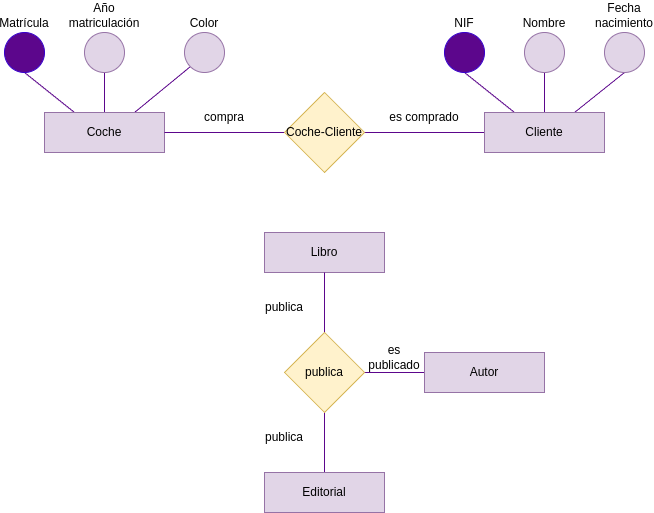

The diagram above was exported from draw.io. Its source (the exported page's mxGraphModel, read from the mxfile embedded in the PNG):
<mxGraphModel dx="1569" dy="606" grid="1" gridSize="10" guides="1" tooltips="1" connect="1" arrows="1" fold="1" page="1" pageScale="1" pageWidth="850" pageHeight="1100" math="0" shadow="0">
  <root>
    <mxCell id="0" />
    <mxCell id="1" parent="0" />
    <mxCell id="2" style="edgeStyle=none;html=1;exitX=0.25;exitY=0;exitDx=0;exitDy=0;entryX=0.5;entryY=1;entryDx=0;entryDy=0;strokeColor=#5C068C;endArrow=none;endFill=0;" parent="1" source="5" target="13" edge="1">
      <mxGeometry relative="1" as="geometry" />
    </mxCell>
    <mxCell id="3" style="edgeStyle=none;html=1;exitX=0.5;exitY=0;exitDx=0;exitDy=0;entryX=0.5;entryY=1;entryDx=0;entryDy=0;strokeColor=#5C068C;endArrow=none;endFill=0;" parent="1" source="5" target="14" edge="1">
      <mxGeometry relative="1" as="geometry" />
    </mxCell>
    <mxCell id="4" style="edgeStyle=none;html=1;exitX=0.75;exitY=0;exitDx=0;exitDy=0;entryX=0.5;entryY=1;entryDx=0;entryDy=0;strokeColor=#5C068C;endArrow=none;endFill=0;" parent="1" source="5" target="15" edge="1">
      <mxGeometry relative="1" as="geometry" />
    </mxCell>
    <mxCell id="19" style="edgeStyle=none;html=1;exitX=0;exitY=0.5;exitDx=0;exitDy=0;entryX=1;entryY=0.5;entryDx=0;entryDy=0;endArrow=none;endFill=0;strokeColor=#5C068C;" parent="1" source="5" target="17" edge="1">
      <mxGeometry relative="1" as="geometry" />
    </mxCell>
    <mxCell id="5" value="Cliente" style="rounded=0;whiteSpace=wrap;html=1;fillColor=#e1d5e7;strokeColor=#9673a6;" parent="1" vertex="1">
      <mxGeometry x="440" y="200" width="120" height="40" as="geometry" />
    </mxCell>
    <mxCell id="6" style="edgeStyle=none;html=1;exitX=0.25;exitY=0;exitDx=0;exitDy=0;entryX=0.5;entryY=1;entryDx=0;entryDy=0;strokeColor=#5C068C;endArrow=none;endFill=0;" parent="1" source="16" target="10" edge="1">
      <mxGeometry relative="1" as="geometry">
        <mxPoint x="30" y="200" as="sourcePoint" />
      </mxGeometry>
    </mxCell>
    <mxCell id="7" style="edgeStyle=none;html=1;exitX=0.5;exitY=0;exitDx=0;exitDy=0;entryX=0.5;entryY=1;entryDx=0;entryDy=0;strokeColor=#5C068C;endArrow=none;endFill=0;" parent="1" source="16" target="11" edge="1">
      <mxGeometry relative="1" as="geometry">
        <mxPoint x="60" y="200" as="sourcePoint" />
      </mxGeometry>
    </mxCell>
    <mxCell id="8" style="edgeStyle=none;html=1;entryX=0;entryY=1;entryDx=0;entryDy=0;strokeColor=#5C068C;endArrow=none;endFill=0;" parent="1" target="12" edge="1">
      <mxGeometry relative="1" as="geometry">
        <mxPoint x="90" y="200" as="sourcePoint" />
        <mxPoint x="140" y="160" as="targetPoint" />
      </mxGeometry>
    </mxCell>
    <mxCell id="10" value="Matrícula" style="ellipse;whiteSpace=wrap;html=1;aspect=fixed;fillColor=#5C068C;fontColor=#000000;strokeColor=#3700CC;verticalAlign=bottom;labelPosition=center;verticalLabelPosition=top;align=center;" parent="1" vertex="1">
      <mxGeometry x="-40" y="120" width="40" height="40" as="geometry" />
    </mxCell>
    <mxCell id="11" value="Año matriculación" style="ellipse;whiteSpace=wrap;html=1;aspect=fixed;fillColor=#e1d5e7;strokeColor=#9673a6;verticalAlign=bottom;labelPosition=center;verticalLabelPosition=top;align=center;" parent="1" vertex="1">
      <mxGeometry x="40" y="120" width="40" height="40" as="geometry" />
    </mxCell>
    <mxCell id="12" value="Color" style="ellipse;whiteSpace=wrap;html=1;aspect=fixed;fillColor=#e1d5e7;strokeColor=#9673a6;verticalAlign=bottom;labelPosition=center;verticalLabelPosition=top;align=center;" parent="1" vertex="1">
      <mxGeometry x="140" y="120" width="40" height="40" as="geometry" />
    </mxCell>
    <mxCell id="13" value="NIF" style="ellipse;whiteSpace=wrap;html=1;aspect=fixed;fillColor=#5C068C;fontColor=#000000;strokeColor=#3700CC;verticalAlign=bottom;labelPosition=center;verticalLabelPosition=top;align=center;" parent="1" vertex="1">
      <mxGeometry x="400" y="120" width="40" height="40" as="geometry" />
    </mxCell>
    <mxCell id="14" value="Nombre" style="ellipse;whiteSpace=wrap;html=1;aspect=fixed;fillColor=#e1d5e7;strokeColor=#9673a6;verticalAlign=bottom;labelPosition=center;verticalLabelPosition=top;align=center;" parent="1" vertex="1">
      <mxGeometry x="480" y="120" width="40" height="40" as="geometry" />
    </mxCell>
    <mxCell id="15" value="Fecha nacimiento" style="ellipse;whiteSpace=wrap;html=1;aspect=fixed;fillColor=#e1d5e7;strokeColor=#9673a6;verticalAlign=bottom;labelPosition=center;verticalLabelPosition=top;align=center;" parent="1" vertex="1">
      <mxGeometry x="560" y="120" width="40" height="40" as="geometry" />
    </mxCell>
    <mxCell id="16" value="Coche" style="rounded=0;whiteSpace=wrap;html=1;fillColor=#e1d5e7;strokeColor=#9673a6;" parent="1" vertex="1">
      <mxGeometry y="200" width="120" height="40" as="geometry" />
    </mxCell>
    <mxCell id="20" style="edgeStyle=none;html=1;exitX=0;exitY=0.5;exitDx=0;exitDy=0;entryX=1;entryY=0.5;entryDx=0;entryDy=0;endArrow=none;endFill=0;strokeColor=#5C068C;" parent="1" source="17" target="16" edge="1">
      <mxGeometry relative="1" as="geometry" />
    </mxCell>
    <mxCell id="17" value="Coche-Cliente" style="rhombus;whiteSpace=wrap;html=1;fillColor=#fff2cc;strokeColor=#d6b656;" parent="1" vertex="1">
      <mxGeometry x="240" y="180" width="80" height="80" as="geometry" />
    </mxCell>
    <mxCell id="21" style="edgeStyle=none;html=1;exitX=0;exitY=0.5;exitDx=0;exitDy=0;entryX=1;entryY=0.5;entryDx=0;entryDy=0;endArrow=none;endFill=0;strokeColor=#5C068C;" edge="1" parent="1" source="22" target="26">
      <mxGeometry relative="1" as="geometry" />
    </mxCell>
    <mxCell id="22" value="Autor" style="rounded=0;whiteSpace=wrap;html=1;fillColor=#e1d5e7;strokeColor=#9673a6;" vertex="1" parent="1">
      <mxGeometry x="380" y="440" width="120" height="40" as="geometry" />
    </mxCell>
    <mxCell id="23" value="Libro" style="rounded=0;whiteSpace=wrap;html=1;fillColor=#e1d5e7;strokeColor=#9673a6;" vertex="1" parent="1">
      <mxGeometry x="220" y="320" width="120" height="40" as="geometry" />
    </mxCell>
    <mxCell id="24" style="edgeStyle=none;html=1;exitX=0.5;exitY=0;exitDx=0;exitDy=0;entryX=0.5;entryY=1;entryDx=0;entryDy=0;endArrow=none;endFill=0;strokeColor=#5C068C;" edge="1" parent="1" source="26" target="23">
      <mxGeometry relative="1" as="geometry" />
    </mxCell>
    <mxCell id="25" style="edgeStyle=none;html=1;exitX=0.5;exitY=1;exitDx=0;exitDy=0;entryX=0.5;entryY=0;entryDx=0;entryDy=0;endArrow=none;endFill=0;strokeColor=#5C068C;" edge="1" parent="1" source="26" target="27">
      <mxGeometry relative="1" as="geometry" />
    </mxCell>
    <mxCell id="26" value="publica" style="rhombus;whiteSpace=wrap;html=1;fillColor=#fff2cc;strokeColor=#d6b656;" vertex="1" parent="1">
      <mxGeometry x="240" y="420" width="80" height="80" as="geometry" />
    </mxCell>
    <mxCell id="27" value="Editorial" style="rounded=0;whiteSpace=wrap;html=1;fillColor=#e1d5e7;strokeColor=#9673a6;" vertex="1" parent="1">
      <mxGeometry x="220" y="560" width="120" height="40" as="geometry" />
    </mxCell>
    <mxCell id="28" value="compra" style="text;html=1;strokeColor=none;fillColor=none;align=center;verticalAlign=middle;whiteSpace=wrap;rounded=0;" vertex="1" parent="1">
      <mxGeometry x="120" y="190" width="120" height="30" as="geometry" />
    </mxCell>
    <mxCell id="29" value="es comprado" style="text;html=1;strokeColor=none;fillColor=none;align=center;verticalAlign=middle;whiteSpace=wrap;rounded=0;" vertex="1" parent="1">
      <mxGeometry x="320" y="190" width="120" height="30" as="geometry" />
    </mxCell>
    <mxCell id="30" value="publica" style="text;html=1;strokeColor=none;fillColor=none;align=center;verticalAlign=middle;whiteSpace=wrap;rounded=0;" vertex="1" parent="1">
      <mxGeometry x="200" y="380" width="80" height="30" as="geometry" />
    </mxCell>
    <mxCell id="31" value="es publicado" style="text;html=1;strokeColor=none;fillColor=none;align=center;verticalAlign=middle;whiteSpace=wrap;rounded=0;" vertex="1" parent="1">
      <mxGeometry x="320" y="430" width="60" height="30" as="geometry" />
    </mxCell>
    <mxCell id="33" value="publica" style="text;html=1;strokeColor=none;fillColor=none;align=center;verticalAlign=middle;whiteSpace=wrap;rounded=0;" vertex="1" parent="1">
      <mxGeometry x="200" y="510" width="80" height="30" as="geometry" />
    </mxCell>
  </root>
</mxGraphModel>